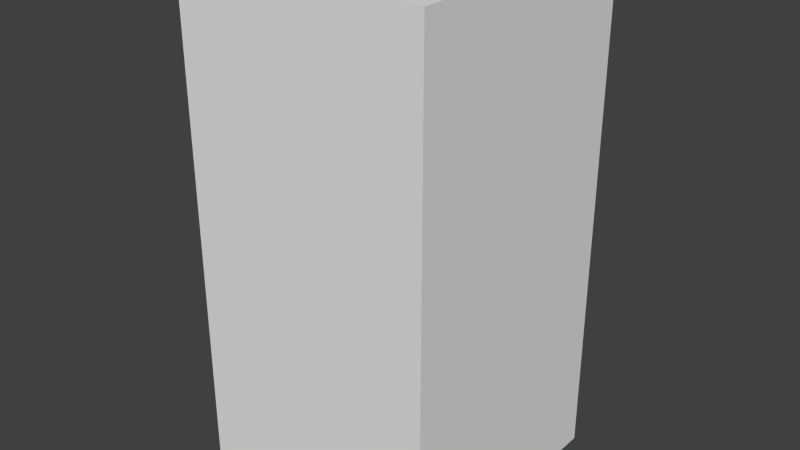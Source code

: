 # Source: darkBlueNoSix.blend  (saved by Blender 2.68.0; exported with 4.5.12 LTS)
import bpy
from mathutils import Matrix  # noqa: F401  (used for matrix-valued properties, if any)

bpy.ops.wm.read_factory_settings(use_empty=True)
scene = bpy.context.scene
scene.name = 'Scene'

# ---- collections
col_collection_1 = bpy.data.collections.new('Collection 1'); scene.collection.children.link(col_collection_1)

# ---- world
world_world = bpy.data.worlds.new('World'); scene.world = world_world
world_world.color = (0.05088, 0.05088, 0.05088)
world_world.use_sun_shadow = False
world_world.sun_shadow_jitter_overblur = 0.0
world_world.cycles.sampling_method = 'MANUAL'
world_world.cycles.sample_map_resolution = 256

# ---- meshes
me_darkbluenosix = bpy.data.meshes.new('darkBlueNoSix')
me_darkbluenosix.from_pydata([(-0.5, -0.5, -1.0), (-0.5, 0.5, -1.0), (0.5, 0.5, -1.0), (0.5, -0.5, -1.0), (-0.5, -0.5, 1.0), (-0.5, 0.5, 1.0), (0.5, 0.5, 1.0), (0.5, -0.5, 1.0)], [], [(4, 5, 1, 0), (5, 6, 2, 1), (6, 7, 3, 2), (7, 4, 0, 3), (0, 1, 2, 3), (7, 6, 5, 4)])
me_darkbluenosix.use_remesh_preserve_volume = False
me_darkbluenosix.use_remesh_preserve_attributes = False
me_darkbluenosix.use_mirror_vertex_groups = False
me_darkbluenosix.update()

# ---- objects
ob_darkbluenosix = bpy.data.objects.new('darkBlueNoSix', me_darkbluenosix)

# ---- transforms, parenting, visibility, modifiers, constraints
ob_darkbluenosix.location = (0.0, 0.0, 0.0)
ob_darkbluenosix.lineart.crease_threshold = 0.0

# ---- collection membership
col_collection_1.objects.link(ob_darkbluenosix)

# ---- scene / render settings (as saved in the file)
scene.frame_start = 1; scene.frame_end = 250; scene.frame_set(1)
scene.render.engine = 'BLENDER_EEVEE_NEXT'
scene.render.image_settings.color_mode = 'RGB'
scene.render.image_settings.compression = 90
scene.render.resolution_percentage = 50
scene.render.dither_intensity = 0.0
scene.cycles.use_denoising = False
scene.cycles.samples = 10
scene.cycles.sampling_pattern = 'TABULATED_SOBOL'
scene.cycles.light_sampling_threshold = 0.0
scene.cycles.use_adaptive_sampling = False
scene.cycles.use_light_tree = False
scene.cycles.blur_glossy = 0.0
scene.cycles.volume_bounces = 1
scene.cycles.pixel_filter_type = 'GAUSSIAN'
scene.cycles.sample_clamp_indirect = 0.0
scene.view_settings.view_transform = 'Standard'
bpy.context.view_layer.update()

# ---- added for rendering (the .blend has no active camera and no usable light): camera, sun
cam_auto = bpy.data.cameras.new('AutoCamera')
cam_auto.lens = 50.0
cam_auto.sensor_width = 36.0
cam_auto.clip_end = 1000.0
ob_auto_camera = bpy.data.objects.new('AutoCamera', cam_auto)
scene.collection.objects.link(ob_auto_camera)
ob_auto_camera.location = (2.26633, -2.71959, 1.81306)
ob_auto_camera.rotation_euler = (1.09748, -7.21219e-08, 0.694738)
scene.camera = ob_auto_camera
light_auto_sun = bpy.data.lights.new('AutoSun', 'SUN')
light_auto_sun.energy = 3.0
light_auto_sun.angle = 0.0523599
ob_auto_sun = bpy.data.objects.new('AutoSun', light_auto_sun)
scene.collection.objects.link(ob_auto_sun)
ob_auto_sun.rotation_euler = (0.872665, 0.174533, 0.523599)
bpy.context.view_layer.update()
